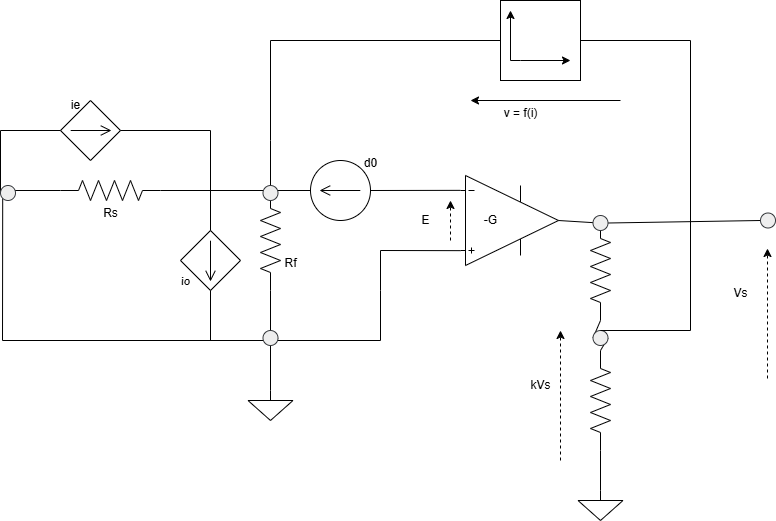

The diagram above was exported from draw.io. Its source (the exported page's mxGraphModel, read from the mxfile embedded in the PNG):
<mxGraphModel dx="1426" dy="841" grid="1" gridSize="10" guides="1" tooltips="1" connect="1" arrows="1" fold="1" page="1" pageScale="1" pageWidth="827" pageHeight="1169" math="0" shadow="0">
  <root>
    <mxCell id="0" />
    <mxCell id="1" parent="0" />
    <mxCell id="RcXGW9HgyAAi-VoDLe3w-1" value="" style="pointerEvents=1;verticalLabelPosition=bottom;shadow=0;dashed=0;align=center;html=1;verticalAlign=top;shape=mxgraph.electrical.signal_sources.source;aspect=fixed;points=[[0.5,0,0],[1,0.5,0],[0.5,1,0],[0,0.5,0]];elSignalType=dc2;elSourceType=dependent;" vertex="1" parent="1">
      <mxGeometry x="210" y="330" width="60" height="60" as="geometry" />
    </mxCell>
    <mxCell id="RcXGW9HgyAAi-VoDLe3w-2" value="" style="verticalLabelPosition=bottom;shadow=0;dashed=0;align=center;html=1;verticalAlign=top;shape=mxgraph.electrical.abstract.operational_amp_1;" vertex="1" parent="1">
      <mxGeometry x="490" y="275" width="98" height="90" as="geometry" />
    </mxCell>
    <mxCell id="RcXGW9HgyAAi-VoDLe3w-3" value="" style="pointerEvents=1;verticalLabelPosition=bottom;shadow=0;dashed=0;align=center;html=1;verticalAlign=top;shape=mxgraph.electrical.resistors.resistor_2;rotation=90;" vertex="1" parent="1">
      <mxGeometry x="250" y="330" width="100" height="20" as="geometry" />
    </mxCell>
    <mxCell id="RcXGW9HgyAAi-VoDLe3w-4" value="" style="pointerEvents=1;verticalLabelPosition=bottom;shadow=0;dashed=0;align=center;html=1;verticalAlign=top;shape=mxgraph.electrical.signal_sources.source;aspect=fixed;points=[[0.5,0,0],[1,0.5,0],[0.5,1,0],[0,0.5,0]];elSignalType=dc2;elSourceType=dependent;rotation=-90;" vertex="1" parent="1">
      <mxGeometry x="90" y="200" width="60" height="60" as="geometry" />
    </mxCell>
    <mxCell id="RcXGW9HgyAAi-VoDLe3w-5" value="" style="pointerEvents=1;verticalLabelPosition=bottom;shadow=0;dashed=0;align=center;html=1;verticalAlign=top;shape=mxgraph.electrical.resistors.resistor_2;rotation=0;" vertex="1" parent="1">
      <mxGeometry x="90" y="280" width="100" height="20" as="geometry" />
    </mxCell>
    <mxCell id="RcXGW9HgyAAi-VoDLe3w-6" value="" style="pointerEvents=1;verticalLabelPosition=bottom;shadow=0;dashed=0;align=center;html=1;verticalAlign=top;shape=mxgraph.electrical.signal_sources.source;aspect=fixed;points=[[0.5,0,0],[1,0.5,0],[0.5,1,0],[0,0.5,0]];elSignalType=dc1;rotation=-180;" vertex="1" parent="1">
      <mxGeometry x="340" y="260" width="60" height="60" as="geometry" />
    </mxCell>
    <mxCell id="RcXGW9HgyAAi-VoDLe3w-7" value="" style="whiteSpace=wrap;html=1;aspect=fixed;" vertex="1" parent="1">
      <mxGeometry x="530" y="100" width="80" height="80" as="geometry" />
    </mxCell>
    <mxCell id="RcXGW9HgyAAi-VoDLe3w-9" value="" style="endArrow=none;html=1;rounded=0;entryX=0;entryY=0.165;entryDx=0;entryDy=0;entryPerimeter=0;exitX=0;exitY=0.5;exitDx=0;exitDy=0;exitPerimeter=0;" edge="1" parent="1" source="RcXGW9HgyAAi-VoDLe3w-6" target="RcXGW9HgyAAi-VoDLe3w-2">
      <mxGeometry width="50" height="50" relative="1" as="geometry">
        <mxPoint x="390" y="460" as="sourcePoint" />
        <mxPoint x="440" y="410" as="targetPoint" />
      </mxGeometry>
    </mxCell>
    <mxCell id="RcXGW9HgyAAi-VoDLe3w-10" value="" style="endArrow=none;html=1;rounded=0;entryX=1;entryY=0.5;entryDx=0;entryDy=0;entryPerimeter=0;exitX=0;exitY=0.5;exitDx=0;exitDy=0;exitPerimeter=0;" edge="1" parent="1" source="RcXGW9HgyAAi-VoDLe3w-3" target="RcXGW9HgyAAi-VoDLe3w-6">
      <mxGeometry width="50" height="50" relative="1" as="geometry">
        <mxPoint x="390" y="460" as="sourcePoint" />
        <mxPoint x="440" y="410" as="targetPoint" />
      </mxGeometry>
    </mxCell>
    <mxCell id="RcXGW9HgyAAi-VoDLe3w-11" value="" style="pointerEvents=1;verticalLabelPosition=bottom;shadow=0;dashed=0;align=center;html=1;verticalAlign=top;shape=mxgraph.electrical.signal_sources.signal_ground;" vertex="1" parent="1">
      <mxGeometry x="277.5" y="490" width="45" height="30" as="geometry" />
    </mxCell>
    <mxCell id="RcXGW9HgyAAi-VoDLe3w-13" value="" style="endArrow=none;html=1;rounded=0;exitX=1;exitY=0.5;exitDx=0;exitDy=0;exitPerimeter=0;entryX=0;entryY=0.5;entryDx=0;entryDy=0;entryPerimeter=0;" edge="1" parent="1" source="RcXGW9HgyAAi-VoDLe3w-5" target="RcXGW9HgyAAi-VoDLe3w-3">
      <mxGeometry width="50" height="50" relative="1" as="geometry">
        <mxPoint x="390" y="460" as="sourcePoint" />
        <mxPoint x="440" y="410" as="targetPoint" />
      </mxGeometry>
    </mxCell>
    <mxCell id="RcXGW9HgyAAi-VoDLe3w-14" value="" style="endArrow=none;html=1;rounded=0;exitX=0.5;exitY=0;exitDx=0;exitDy=0;exitPerimeter=0;" edge="1" parent="1" source="RcXGW9HgyAAi-VoDLe3w-1">
      <mxGeometry width="50" height="50" relative="1" as="geometry">
        <mxPoint x="390" y="460" as="sourcePoint" />
        <mxPoint x="240" y="290" as="targetPoint" />
      </mxGeometry>
    </mxCell>
    <mxCell id="RcXGW9HgyAAi-VoDLe3w-15" value="" style="endArrow=none;html=1;rounded=0;entryX=0;entryY=0.835;entryDx=0;entryDy=0;entryPerimeter=0;exitX=0;exitY=1;exitDx=0;exitDy=0;" edge="1" parent="1" source="RcXGW9HgyAAi-VoDLe3w-44" target="RcXGW9HgyAAi-VoDLe3w-2">
      <mxGeometry width="50" height="50" relative="1" as="geometry">
        <mxPoint x="40" y="290" as="sourcePoint" />
        <mxPoint x="440" y="410" as="targetPoint" />
        <Array as="points">
          <mxPoint x="32" y="440" />
          <mxPoint x="300" y="440" />
          <mxPoint x="410" y="440" />
          <mxPoint x="410" y="390" />
          <mxPoint x="410" y="350" />
        </Array>
      </mxGeometry>
    </mxCell>
    <mxCell id="RcXGW9HgyAAi-VoDLe3w-18" value="" style="endArrow=none;html=1;rounded=0;exitX=1;exitY=0.5;exitDx=0;exitDy=0;exitPerimeter=0;" edge="1" parent="1" source="RcXGW9HgyAAi-VoDLe3w-34">
      <mxGeometry width="50" height="50" relative="1" as="geometry">
        <mxPoint x="390" y="460" as="sourcePoint" />
        <mxPoint x="300" y="440" as="targetPoint" />
      </mxGeometry>
    </mxCell>
    <mxCell id="RcXGW9HgyAAi-VoDLe3w-19" value="" style="endArrow=none;html=1;rounded=0;entryX=0.5;entryY=0;entryDx=0;entryDy=0;entryPerimeter=0;" edge="1" parent="1" target="RcXGW9HgyAAi-VoDLe3w-11">
      <mxGeometry width="50" height="50" relative="1" as="geometry">
        <mxPoint x="300" y="440" as="sourcePoint" />
        <mxPoint x="440" y="410" as="targetPoint" />
      </mxGeometry>
    </mxCell>
    <mxCell id="RcXGW9HgyAAi-VoDLe3w-20" value="" style="endArrow=none;html=1;rounded=0;entryX=0.5;entryY=1;entryDx=0;entryDy=0;entryPerimeter=0;" edge="1" parent="1" target="RcXGW9HgyAAi-VoDLe3w-1">
      <mxGeometry width="50" height="50" relative="1" as="geometry">
        <mxPoint x="240" y="440" as="sourcePoint" />
        <mxPoint x="440" y="410" as="targetPoint" />
      </mxGeometry>
    </mxCell>
    <mxCell id="RcXGW9HgyAAi-VoDLe3w-22" value="" style="endArrow=none;html=1;rounded=0;exitX=1;exitY=0.5;exitDx=0;exitDy=0;exitPerimeter=0;entryX=0;entryY=0.5;entryDx=0;entryDy=0;entryPerimeter=0;" edge="1" parent="1" source="RcXGW9HgyAAi-VoDLe3w-46" target="RcXGW9HgyAAi-VoDLe3w-26">
      <mxGeometry width="50" height="50" relative="1" as="geometry">
        <mxPoint x="690" y="440" as="sourcePoint" />
        <mxPoint x="740" y="390" as="targetPoint" />
      </mxGeometry>
    </mxCell>
    <mxCell id="RcXGW9HgyAAi-VoDLe3w-23" value="" style="endArrow=none;html=1;rounded=0;exitX=1;exitY=0.5;exitDx=0;exitDy=0;exitPerimeter=0;entryX=0;entryY=0.5;entryDx=0;entryDy=0;" edge="1" parent="1" source="RcXGW9HgyAAi-VoDLe3w-48" target="RcXGW9HgyAAi-VoDLe3w-45">
      <mxGeometry width="50" height="50" relative="1" as="geometry">
        <mxPoint x="620" y="220" as="sourcePoint" />
        <mxPoint x="760" y="320" as="targetPoint" />
      </mxGeometry>
    </mxCell>
    <mxCell id="RcXGW9HgyAAi-VoDLe3w-24" value="" style="endArrow=none;html=1;rounded=0;entryX=0;entryY=0.5;entryDx=0;entryDy=0;" edge="1" parent="1" target="RcXGW9HgyAAi-VoDLe3w-7">
      <mxGeometry width="50" height="50" relative="1" as="geometry">
        <mxPoint x="300" y="290" as="sourcePoint" />
        <mxPoint x="360" y="190" as="targetPoint" />
        <Array as="points">
          <mxPoint x="300" y="240" />
          <mxPoint x="300" y="140" />
        </Array>
      </mxGeometry>
    </mxCell>
    <mxCell id="RcXGW9HgyAAi-VoDLe3w-25" value="" style="endArrow=none;html=1;rounded=0;exitX=0.5;exitY=1;exitDx=0;exitDy=0;exitPerimeter=0;" edge="1" parent="1" source="RcXGW9HgyAAi-VoDLe3w-4">
      <mxGeometry width="50" height="50" relative="1" as="geometry">
        <mxPoint x="160" y="220" as="sourcePoint" />
        <mxPoint x="240" y="290" as="targetPoint" />
        <Array as="points">
          <mxPoint x="240" y="230" />
        </Array>
      </mxGeometry>
    </mxCell>
    <mxCell id="RcXGW9HgyAAi-VoDLe3w-26" value="" style="pointerEvents=1;verticalLabelPosition=bottom;shadow=0;dashed=0;align=center;html=1;verticalAlign=top;shape=mxgraph.electrical.resistors.resistor_2;rotation=90;" vertex="1" parent="1">
      <mxGeometry x="580" y="490" width="100" height="20" as="geometry" />
    </mxCell>
    <mxCell id="RcXGW9HgyAAi-VoDLe3w-27" value="" style="pointerEvents=1;verticalLabelPosition=bottom;shadow=0;dashed=0;align=center;html=1;verticalAlign=top;shape=mxgraph.electrical.resistors.resistor_2;rotation=90;" vertex="1" parent="1">
      <mxGeometry x="580" y="360" width="100" height="20" as="geometry" />
    </mxCell>
    <mxCell id="RcXGW9HgyAAi-VoDLe3w-29" value="" style="endArrow=none;html=1;rounded=0;entryX=1;entryY=0.5;entryDx=0;entryDy=0;entryPerimeter=0;exitX=0.5;exitY=0;exitDx=0;exitDy=0;exitPerimeter=0;" edge="1" parent="1" source="RcXGW9HgyAAi-VoDLe3w-32" target="RcXGW9HgyAAi-VoDLe3w-26">
      <mxGeometry width="50" height="50" relative="1" as="geometry">
        <mxPoint x="470" y="580" as="sourcePoint" />
        <mxPoint x="520" y="530" as="targetPoint" />
      </mxGeometry>
    </mxCell>
    <mxCell id="RcXGW9HgyAAi-VoDLe3w-31" value="" style="endArrow=none;html=1;rounded=0;entryX=0.5;entryY=0;entryDx=0;entryDy=0;entryPerimeter=0;exitX=0;exitY=0.5;exitDx=0;exitDy=0;exitPerimeter=0;" edge="1" parent="1" source="RcXGW9HgyAAi-VoDLe3w-44" target="RcXGW9HgyAAi-VoDLe3w-4">
      <mxGeometry width="50" height="50" relative="1" as="geometry">
        <mxPoint x="40" y="310" as="sourcePoint" />
        <mxPoint x="70" y="225" as="targetPoint" />
        <Array as="points">
          <mxPoint x="30" y="230" />
        </Array>
      </mxGeometry>
    </mxCell>
    <mxCell id="RcXGW9HgyAAi-VoDLe3w-32" value="" style="pointerEvents=1;verticalLabelPosition=bottom;shadow=0;dashed=0;align=center;html=1;verticalAlign=top;shape=mxgraph.electrical.signal_sources.signal_ground;" vertex="1" parent="1">
      <mxGeometry x="607.5" y="590" width="45" height="30" as="geometry" />
    </mxCell>
    <mxCell id="RcXGW9HgyAAi-VoDLe3w-35" value="" style="endArrow=none;html=1;rounded=0;exitX=1;exitY=0.5;exitDx=0;exitDy=0;exitPerimeter=0;" edge="1" parent="1" source="RcXGW9HgyAAi-VoDLe3w-3" target="RcXGW9HgyAAi-VoDLe3w-34">
      <mxGeometry width="50" height="50" relative="1" as="geometry">
        <mxPoint x="300" y="390" as="sourcePoint" />
        <mxPoint x="300" y="440" as="targetPoint" />
      </mxGeometry>
    </mxCell>
    <mxCell id="RcXGW9HgyAAi-VoDLe3w-34" value="" style="verticalLabelPosition=bottom;shadow=0;dashed=0;align=center;html=1;verticalAlign=top;strokeWidth=1;shape=ellipse;perimeter=ellipsePerimeter;fillColor=#eeeeee;strokeColor=#36393d;" vertex="1" parent="1">
      <mxGeometry x="292.5" y="430" width="15" height="15" as="geometry" />
    </mxCell>
    <mxCell id="RcXGW9HgyAAi-VoDLe3w-45" value="" style="verticalLabelPosition=bottom;shadow=0;dashed=0;align=center;html=1;verticalAlign=top;strokeWidth=1;shape=ellipse;perimeter=ellipsePerimeter;fillColor=#eeeeee;strokeColor=#36393d;" vertex="1" parent="1">
      <mxGeometry x="790" y="312.5" width="15" height="15" as="geometry" />
    </mxCell>
    <mxCell id="RcXGW9HgyAAi-VoDLe3w-49" value="" style="verticalLabelPosition=bottom;shadow=0;dashed=0;align=center;html=1;verticalAlign=top;strokeWidth=1;shape=ellipse;perimeter=ellipsePerimeter;fillColor=#eeeeee;strokeColor=#36393d;" vertex="1" parent="1">
      <mxGeometry x="292.5" y="285" width="15" height="15" as="geometry" />
    </mxCell>
    <mxCell id="RcXGW9HgyAAi-VoDLe3w-52" value="" style="endArrow=none;html=1;rounded=0;exitX=1;exitY=0.5;exitDx=0;exitDy=0;exitPerimeter=0;" edge="1" parent="1" source="RcXGW9HgyAAi-VoDLe3w-2" target="RcXGW9HgyAAi-VoDLe3w-48">
      <mxGeometry width="50" height="50" relative="1" as="geometry">
        <mxPoint x="588" y="320" as="sourcePoint" />
        <mxPoint x="760" y="320" as="targetPoint" />
      </mxGeometry>
    </mxCell>
    <mxCell id="RcXGW9HgyAAi-VoDLe3w-48" value="" style="verticalLabelPosition=bottom;shadow=0;dashed=0;align=center;html=1;verticalAlign=top;strokeWidth=1;shape=ellipse;perimeter=ellipsePerimeter;fillColor=#eeeeee;strokeColor=#36393d;" vertex="1" parent="1">
      <mxGeometry x="622.5" y="315" width="15" height="15" as="geometry" />
    </mxCell>
    <mxCell id="RcXGW9HgyAAi-VoDLe3w-59" value="" style="endArrow=none;html=1;rounded=0;exitX=1;exitY=0.5;exitDx=0;exitDy=0;exitPerimeter=0;entryX=0;entryY=0.5;entryDx=0;entryDy=0;entryPerimeter=0;" edge="1" parent="1" source="RcXGW9HgyAAi-VoDLe3w-27" target="RcXGW9HgyAAi-VoDLe3w-46">
      <mxGeometry width="50" height="50" relative="1" as="geometry">
        <mxPoint x="630" y="420" as="sourcePoint" />
        <mxPoint x="630" y="450" as="targetPoint" />
      </mxGeometry>
    </mxCell>
    <mxCell id="RcXGW9HgyAAi-VoDLe3w-46" value="" style="verticalLabelPosition=bottom;shadow=0;dashed=0;align=center;html=1;verticalAlign=top;strokeWidth=1;shape=ellipse;perimeter=ellipsePerimeter;fillColor=#eeeeee;strokeColor=#36393d;" vertex="1" parent="1">
      <mxGeometry x="622.5" y="430" width="15" height="15" as="geometry" />
    </mxCell>
    <mxCell id="RcXGW9HgyAAi-VoDLe3w-60" value="" style="endArrow=none;html=1;rounded=0;entryX=1;entryY=0.5;entryDx=0;entryDy=0;exitX=0.5;exitY=0;exitDx=0;exitDy=0;" edge="1" parent="1" source="RcXGW9HgyAAi-VoDLe3w-46" target="RcXGW9HgyAAi-VoDLe3w-7">
      <mxGeometry width="50" height="50" relative="1" as="geometry">
        <mxPoint x="390" y="370" as="sourcePoint" />
        <mxPoint x="440" y="320" as="targetPoint" />
        <Array as="points">
          <mxPoint x="720" y="430" />
          <mxPoint x="720" y="140" />
        </Array>
      </mxGeometry>
    </mxCell>
    <mxCell id="RcXGW9HgyAAi-VoDLe3w-61" value="io" style="text;html=1;align=center;verticalAlign=middle;resizable=0;points=[];autosize=1;strokeColor=none;fillColor=none;fontFamily=Comic Sans MS;" vertex="1" parent="1">
      <mxGeometry x="200" y="365" width="30" height="30" as="geometry" />
    </mxCell>
    <mxCell id="RcXGW9HgyAAi-VoDLe3w-62" value="ie" style="text;html=1;align=center;verticalAlign=middle;resizable=0;points=[];autosize=1;strokeColor=none;fillColor=none;" vertex="1" parent="1">
      <mxGeometry x="90" y="190" width="30" height="30" as="geometry" />
    </mxCell>
    <mxCell id="RcXGW9HgyAAi-VoDLe3w-63" value="Rs" style="text;html=1;align=center;verticalAlign=middle;resizable=0;points=[];autosize=1;strokeColor=none;fillColor=none;" vertex="1" parent="1">
      <mxGeometry x="120" y="297.5" width="40" height="30" as="geometry" />
    </mxCell>
    <mxCell id="RcXGW9HgyAAi-VoDLe3w-64" value="Rf" style="text;html=1;align=center;verticalAlign=middle;resizable=0;points=[];autosize=1;strokeColor=none;fillColor=none;" vertex="1" parent="1">
      <mxGeometry x="300" y="348" width="40" height="30" as="geometry" />
    </mxCell>
    <mxCell id="RcXGW9HgyAAi-VoDLe3w-65" value="d0" style="text;html=1;align=center;verticalAlign=middle;resizable=0;points=[];autosize=1;strokeColor=none;fillColor=none;" vertex="1" parent="1">
      <mxGeometry x="380" y="248" width="40" height="30" as="geometry" />
    </mxCell>
    <mxCell id="RcXGW9HgyAAi-VoDLe3w-66" value="" style="endArrow=classic;html=1;rounded=0;" edge="1" parent="1">
      <mxGeometry width="50" height="50" relative="1" as="geometry">
        <mxPoint x="650" y="200" as="sourcePoint" />
        <mxPoint x="500" y="200" as="targetPoint" />
      </mxGeometry>
    </mxCell>
    <mxCell id="RcXGW9HgyAAi-VoDLe3w-67" value="v = f(i)" style="text;html=1;align=center;verticalAlign=middle;resizable=0;points=[];autosize=1;strokeColor=none;fillColor=none;" vertex="1" parent="1">
      <mxGeometry x="520" y="198" width="60" height="30" as="geometry" />
    </mxCell>
    <mxCell id="RcXGW9HgyAAi-VoDLe3w-68" value="" style="endArrow=classic;html=1;rounded=0;dashed=1;" edge="1" parent="1">
      <mxGeometry width="50" height="50" relative="1" as="geometry">
        <mxPoint x="480" y="340" as="sourcePoint" />
        <mxPoint x="480" y="300" as="targetPoint" />
      </mxGeometry>
    </mxCell>
    <mxCell id="RcXGW9HgyAAi-VoDLe3w-69" value="E" style="text;html=1;align=center;verticalAlign=middle;resizable=0;points=[];autosize=1;strokeColor=none;fillColor=none;" vertex="1" parent="1">
      <mxGeometry x="440" y="305" width="30" height="30" as="geometry" />
    </mxCell>
    <mxCell id="RcXGW9HgyAAi-VoDLe3w-70" value="-G" style="text;html=1;align=center;verticalAlign=middle;resizable=0;points=[];autosize=1;strokeColor=none;fillColor=none;" vertex="1" parent="1">
      <mxGeometry x="500" y="305" width="40" height="30" as="geometry" />
    </mxCell>
    <mxCell id="RcXGW9HgyAAi-VoDLe3w-72" value="" style="endArrow=classic;html=1;rounded=0;dashed=1;" edge="1" parent="1">
      <mxGeometry width="50" height="50" relative="1" as="geometry">
        <mxPoint x="590" y="560" as="sourcePoint" />
        <mxPoint x="590" y="430" as="targetPoint" />
      </mxGeometry>
    </mxCell>
    <mxCell id="RcXGW9HgyAAi-VoDLe3w-74" value="kVs" style="text;html=1;align=center;verticalAlign=middle;resizable=0;points=[];autosize=1;strokeColor=none;fillColor=none;" vertex="1" parent="1">
      <mxGeometry x="550" y="470" width="40" height="30" as="geometry" />
    </mxCell>
    <mxCell id="RcXGW9HgyAAi-VoDLe3w-75" value="" style="endArrow=classic;html=1;rounded=0;dashed=1;" edge="1" parent="1">
      <mxGeometry width="50" height="50" relative="1" as="geometry">
        <mxPoint x="797" y="478" as="sourcePoint" />
        <mxPoint x="797" y="348" as="targetPoint" />
      </mxGeometry>
    </mxCell>
    <mxCell id="RcXGW9HgyAAi-VoDLe3w-76" value="Vs" style="text;html=1;align=center;verticalAlign=middle;resizable=0;points=[];autosize=1;strokeColor=none;fillColor=none;" vertex="1" parent="1">
      <mxGeometry x="750" y="378" width="40" height="30" as="geometry" />
    </mxCell>
    <mxCell id="RcXGW9HgyAAi-VoDLe3w-77" value="" style="endArrow=classic;html=1;rounded=0;" edge="1" parent="1">
      <mxGeometry width="50" height="50" relative="1" as="geometry">
        <mxPoint x="540" y="160" as="sourcePoint" />
        <mxPoint x="600" y="160" as="targetPoint" />
        <Array as="points">
          <mxPoint x="550" y="160" />
        </Array>
      </mxGeometry>
    </mxCell>
    <mxCell id="RcXGW9HgyAAi-VoDLe3w-78" value="" style="endArrow=classic;html=1;rounded=0;" edge="1" parent="1">
      <mxGeometry width="50" height="50" relative="1" as="geometry">
        <mxPoint x="540" y="160" as="sourcePoint" />
        <mxPoint x="540" y="110" as="targetPoint" />
      </mxGeometry>
    </mxCell>
    <mxCell id="RcXGW9HgyAAi-VoDLe3w-81" value="" style="endArrow=none;html=1;rounded=0;entryX=0.5;entryY=0;entryDx=0;entryDy=0;entryPerimeter=0;exitX=0;exitY=0.5;exitDx=0;exitDy=0;exitPerimeter=0;" edge="1" parent="1" source="RcXGW9HgyAAi-VoDLe3w-5" target="RcXGW9HgyAAi-VoDLe3w-44">
      <mxGeometry width="50" height="50" relative="1" as="geometry">
        <mxPoint x="90" y="290" as="sourcePoint" />
        <mxPoint x="90" y="230" as="targetPoint" />
        <Array as="points">
          <mxPoint x="40" y="290" />
        </Array>
      </mxGeometry>
    </mxCell>
    <mxCell id="RcXGW9HgyAAi-VoDLe3w-44" value="" style="verticalLabelPosition=bottom;shadow=0;dashed=0;align=center;html=1;verticalAlign=top;strokeWidth=1;shape=ellipse;perimeter=ellipsePerimeter;fillColor=#eeeeee;strokeColor=#36393d;" vertex="1" parent="1">
      <mxGeometry x="30" y="285" width="15" height="15" as="geometry" />
    </mxCell>
  </root>
</mxGraphModel>